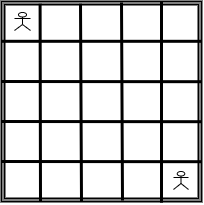

The diagram above was exported from draw.io. Its source (the exported page's mxGraphModel, read from the mxfile embedded in the PNG):
<mxGraphModel dx="419" dy="235" grid="1" gridSize="10" guides="1" tooltips="1" connect="1" arrows="1" fold="1" page="1" pageScale="1" pageWidth="850" pageHeight="1100" math="0" shadow="0">
  <root>
    <mxCell id="0" />
    <mxCell id="1" parent="0" />
    <mxCell id="V0jM1GNnC2SOxIMjzdZg-60" value="" style="shape=ext;double=1;whiteSpace=wrap;html=1;aspect=fixed;strokeWidth=2;perimeterSpacing=0;strokeColor=default;rounded=0;shadow=0;glass=0;" parent="1" vertex="1">
      <mxGeometry x="80" y="120" width="200" height="200" as="geometry" />
    </mxCell>
    <mxCell id="nl02HIdmpVSFscuwEfDp-1" value="" style="endArrow=none;html=1;rounded=0;entryX=0.193;entryY=0.011;entryDx=0;entryDy=0;entryPerimeter=0;strokeWidth=3;" edge="1" parent="1" target="V0jM1GNnC2SOxIMjzdZg-60">
      <mxGeometry width="50" height="50" relative="1" as="geometry">
        <mxPoint x="119" y="320" as="sourcePoint" />
        <mxPoint x="270" y="180" as="targetPoint" />
      </mxGeometry>
    </mxCell>
    <mxCell id="nl02HIdmpVSFscuwEfDp-3" value="" style="endArrow=none;html=1;rounded=0;entryX=0.395;entryY=0.011;entryDx=0;entryDy=0;entryPerimeter=0;strokeWidth=3;" edge="1" parent="1" target="V0jM1GNnC2SOxIMjzdZg-60">
      <mxGeometry width="50" height="50" relative="1" as="geometry">
        <mxPoint x="160" y="320" as="sourcePoint" />
        <mxPoint x="270" y="180" as="targetPoint" />
      </mxGeometry>
    </mxCell>
    <mxCell id="nl02HIdmpVSFscuwEfDp-4" value="" style="endArrow=none;html=1;rounded=0;entryX=0.395;entryY=0.011;entryDx=0;entryDy=0;entryPerimeter=0;strokeWidth=3;" edge="1" parent="1">
      <mxGeometry width="50" height="50" relative="1" as="geometry">
        <mxPoint x="201" y="319" as="sourcePoint" />
        <mxPoint x="200" y="121" as="targetPoint" />
      </mxGeometry>
    </mxCell>
    <mxCell id="nl02HIdmpVSFscuwEfDp-5" value="" style="endArrow=none;html=1;rounded=0;entryX=0.395;entryY=0.011;entryDx=0;entryDy=0;entryPerimeter=0;strokeWidth=3;exitX=0.8;exitY=1.006;exitDx=0;exitDy=0;exitPerimeter=0;" edge="1" parent="1" source="V0jM1GNnC2SOxIMjzdZg-60">
      <mxGeometry width="50" height="50" relative="1" as="geometry">
        <mxPoint x="241" y="318" as="sourcePoint" />
        <mxPoint x="240" y="120" as="targetPoint" />
      </mxGeometry>
    </mxCell>
    <mxCell id="nl02HIdmpVSFscuwEfDp-6" value="" style="endArrow=none;html=1;rounded=0;entryX=0.007;entryY=0.199;entryDx=0;entryDy=0;entryPerimeter=0;strokeWidth=3;exitX=0.998;exitY=0.199;exitDx=0;exitDy=0;exitPerimeter=0;" edge="1" parent="1" source="V0jM1GNnC2SOxIMjzdZg-60">
      <mxGeometry width="50" height="50" relative="1" as="geometry">
        <mxPoint x="270" y="160" as="sourcePoint" />
        <mxPoint x="80.00000000000003" y="159.8" as="targetPoint" />
      </mxGeometry>
    </mxCell>
    <mxCell id="nl02HIdmpVSFscuwEfDp-7" value="" style="endArrow=none;html=1;rounded=0;entryX=0.007;entryY=0.199;entryDx=0;entryDy=0;entryPerimeter=0;strokeWidth=3;exitX=0.998;exitY=0.199;exitDx=0;exitDy=0;exitPerimeter=0;" edge="1" parent="1">
      <mxGeometry width="50" height="50" relative="1" as="geometry">
        <mxPoint x="280" y="200.2" as="sourcePoint" />
        <mxPoint x="80.00000000000003" y="200" as="targetPoint" />
      </mxGeometry>
    </mxCell>
    <mxCell id="nl02HIdmpVSFscuwEfDp-8" value="" style="endArrow=none;html=1;rounded=0;entryX=0.007;entryY=0.199;entryDx=0;entryDy=0;entryPerimeter=0;strokeWidth=3;exitX=0.998;exitY=0.199;exitDx=0;exitDy=0;exitPerimeter=0;" edge="1" parent="1">
      <mxGeometry width="50" height="50" relative="1" as="geometry">
        <mxPoint x="280" y="240.2" as="sourcePoint" />
        <mxPoint x="80.00000000000003" y="240" as="targetPoint" />
      </mxGeometry>
    </mxCell>
    <mxCell id="nl02HIdmpVSFscuwEfDp-9" value="" style="endArrow=none;html=1;rounded=0;entryX=0.007;entryY=0.199;entryDx=0;entryDy=0;entryPerimeter=0;strokeWidth=3;exitX=0.998;exitY=0.199;exitDx=0;exitDy=0;exitPerimeter=0;" edge="1" parent="1">
      <mxGeometry width="50" height="50" relative="1" as="geometry">
        <mxPoint x="280" y="280.2" as="sourcePoint" />
        <mxPoint x="80.00000000000003" y="280" as="targetPoint" />
      </mxGeometry>
    </mxCell>
    <mxCell id="nl02HIdmpVSFscuwEfDp-10" value="Mazen" style="shape=umlActor;verticalLabelPosition=bottom;verticalAlign=middle;html=1;outlineConnect=0;fontStyle=1;fontSize=5;labelPosition=center;align=center;container=0;snapToPoint=0;treeMoving=1;noLabel=1;" vertex="1" parent="1">
      <mxGeometry x="93" y="131" width="16" height="18" as="geometry" />
    </mxCell>
    <mxCell id="nl02HIdmpVSFscuwEfDp-15" value="Mahmoud" style="shape=umlActor;verticalLabelPosition=bottom;verticalAlign=middle;html=1;outlineConnect=0;fontStyle=1;fontSize=5;labelPosition=center;align=center;container=0;snapToPoint=0;treeMoving=1;noLabel=1;" vertex="1" parent="1">
      <mxGeometry x="252" y="290" width="15" height="18" as="geometry" />
    </mxCell>
  </root>
</mxGraphModel>